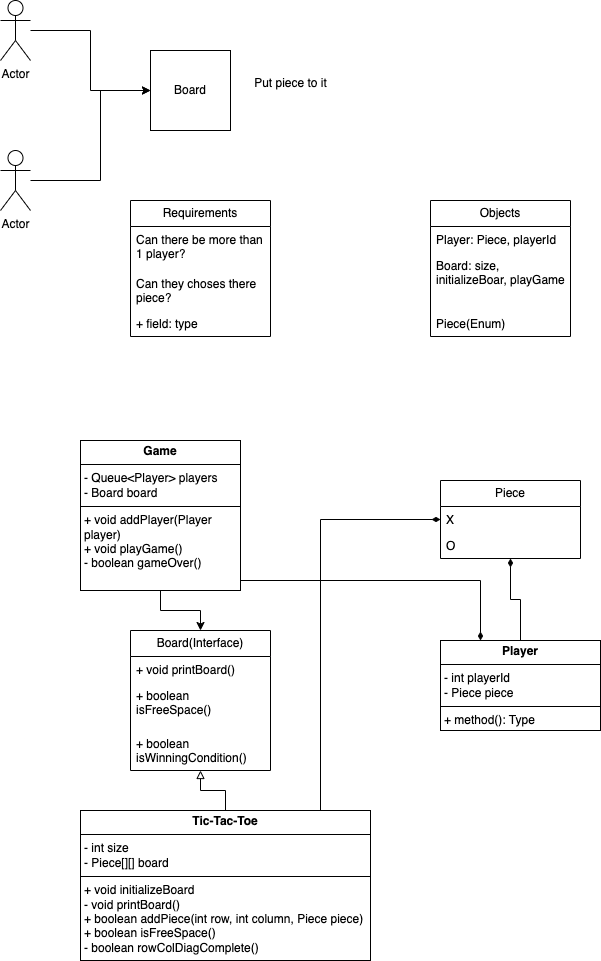

The diagram above was exported from draw.io. Its source (the exported page's mxGraphModel, read from the mxfile embedded in the PNG):
<mxGraphModel dx="1298" dy="760" grid="1" gridSize="10" guides="1" tooltips="1" connect="1" arrows="1" fold="1" page="1" pageScale="1" pageWidth="827" pageHeight="1169" math="0" shadow="0">
  <root>
    <mxCell id="0" />
    <mxCell id="1" parent="0" />
    <mxCell id="oIoASvXI6GwhO4eJu6VX-5" style="edgeStyle=orthogonalEdgeStyle;rounded=0;orthogonalLoop=1;jettySize=auto;html=1;entryX=0;entryY=0.5;entryDx=0;entryDy=0;" edge="1" parent="1" source="oIoASvXI6GwhO4eJu6VX-1" target="oIoASvXI6GwhO4eJu6VX-4">
      <mxGeometry relative="1" as="geometry" />
    </mxCell>
    <mxCell id="oIoASvXI6GwhO4eJu6VX-1" value="Actor" style="shape=umlActor;verticalLabelPosition=bottom;verticalAlign=top;html=1;" vertex="1" parent="1">
      <mxGeometry x="70" y="40" width="30" height="60" as="geometry" />
    </mxCell>
    <mxCell id="oIoASvXI6GwhO4eJu6VX-6" style="edgeStyle=orthogonalEdgeStyle;rounded=0;orthogonalLoop=1;jettySize=auto;html=1;" edge="1" parent="1" source="oIoASvXI6GwhO4eJu6VX-2" target="oIoASvXI6GwhO4eJu6VX-4">
      <mxGeometry relative="1" as="geometry">
        <Array as="points">
          <mxPoint x="170" y="220" />
          <mxPoint x="170" y="130" />
        </Array>
      </mxGeometry>
    </mxCell>
    <mxCell id="oIoASvXI6GwhO4eJu6VX-2" value="Actor" style="shape=umlActor;verticalLabelPosition=bottom;verticalAlign=top;html=1;" vertex="1" parent="1">
      <mxGeometry x="70" y="190" width="30" height="60" as="geometry" />
    </mxCell>
    <mxCell id="oIoASvXI6GwhO4eJu6VX-4" value="Board" style="whiteSpace=wrap;html=1;aspect=fixed;" vertex="1" parent="1">
      <mxGeometry x="220" y="90" width="80" height="80" as="geometry" />
    </mxCell>
    <mxCell id="oIoASvXI6GwhO4eJu6VX-7" value="Put piece to it" style="text;html=1;align=center;verticalAlign=middle;resizable=0;points=[];autosize=1;strokeColor=none;fillColor=none;" vertex="1" parent="1">
      <mxGeometry x="310" y="108" width="100" height="30" as="geometry" />
    </mxCell>
    <mxCell id="oIoASvXI6GwhO4eJu6VX-8" value="Requirements" style="swimlane;fontStyle=0;childLayout=stackLayout;horizontal=1;startSize=26;fillColor=none;horizontalStack=0;resizeParent=1;resizeParentMax=0;resizeLast=0;collapsible=1;marginBottom=0;whiteSpace=wrap;html=1;" vertex="1" parent="1">
      <mxGeometry x="200" y="240" width="140" height="136" as="geometry" />
    </mxCell>
    <mxCell id="oIoASvXI6GwhO4eJu6VX-9" value="Can there be more than 1 player?" style="text;strokeColor=none;fillColor=none;align=left;verticalAlign=top;spacingLeft=4;spacingRight=4;overflow=hidden;rotatable=0;points=[[0,0.5],[1,0.5]];portConstraint=eastwest;whiteSpace=wrap;html=1;" vertex="1" parent="oIoASvXI6GwhO4eJu6VX-8">
      <mxGeometry y="26" width="140" height="44" as="geometry" />
    </mxCell>
    <mxCell id="oIoASvXI6GwhO4eJu6VX-10" value="Can they choses there piece?" style="text;strokeColor=none;fillColor=none;align=left;verticalAlign=top;spacingLeft=4;spacingRight=4;overflow=hidden;rotatable=0;points=[[0,0.5],[1,0.5]];portConstraint=eastwest;whiteSpace=wrap;html=1;" vertex="1" parent="oIoASvXI6GwhO4eJu6VX-8">
      <mxGeometry y="70" width="140" height="40" as="geometry" />
    </mxCell>
    <mxCell id="oIoASvXI6GwhO4eJu6VX-11" value="+ field: type" style="text;strokeColor=none;fillColor=none;align=left;verticalAlign=top;spacingLeft=4;spacingRight=4;overflow=hidden;rotatable=0;points=[[0,0.5],[1,0.5]];portConstraint=eastwest;whiteSpace=wrap;html=1;" vertex="1" parent="oIoASvXI6GwhO4eJu6VX-8">
      <mxGeometry y="110" width="140" height="26" as="geometry" />
    </mxCell>
    <mxCell id="oIoASvXI6GwhO4eJu6VX-12" value="Objects" style="swimlane;fontStyle=0;childLayout=stackLayout;horizontal=1;startSize=26;fillColor=none;horizontalStack=0;resizeParent=1;resizeParentMax=0;resizeLast=0;collapsible=1;marginBottom=0;whiteSpace=wrap;html=1;" vertex="1" parent="1">
      <mxGeometry x="500" y="240" width="140" height="136" as="geometry" />
    </mxCell>
    <mxCell id="oIoASvXI6GwhO4eJu6VX-13" value="Player: Piece, playerId" style="text;strokeColor=none;fillColor=none;align=left;verticalAlign=top;spacingLeft=4;spacingRight=4;overflow=hidden;rotatable=0;points=[[0,0.5],[1,0.5]];portConstraint=eastwest;whiteSpace=wrap;html=1;" vertex="1" parent="oIoASvXI6GwhO4eJu6VX-12">
      <mxGeometry y="26" width="140" height="26" as="geometry" />
    </mxCell>
    <mxCell id="oIoASvXI6GwhO4eJu6VX-14" value="Board: size, initializeBoar, playGame" style="text;strokeColor=none;fillColor=none;align=left;verticalAlign=top;spacingLeft=4;spacingRight=4;overflow=hidden;rotatable=0;points=[[0,0.5],[1,0.5]];portConstraint=eastwest;whiteSpace=wrap;html=1;" vertex="1" parent="oIoASvXI6GwhO4eJu6VX-12">
      <mxGeometry y="52" width="140" height="58" as="geometry" />
    </mxCell>
    <mxCell id="oIoASvXI6GwhO4eJu6VX-15" value="Piece(Enum)" style="text;strokeColor=none;fillColor=none;align=left;verticalAlign=top;spacingLeft=4;spacingRight=4;overflow=hidden;rotatable=0;points=[[0,0.5],[1,0.5]];portConstraint=eastwest;whiteSpace=wrap;html=1;" vertex="1" parent="oIoASvXI6GwhO4eJu6VX-12">
      <mxGeometry y="110" width="140" height="26" as="geometry" />
    </mxCell>
    <mxCell id="oIoASvXI6GwhO4eJu6VX-16" value="Piece" style="swimlane;fontStyle=0;childLayout=stackLayout;horizontal=1;startSize=26;fillColor=none;horizontalStack=0;resizeParent=1;resizeParentMax=0;resizeLast=0;collapsible=1;marginBottom=0;whiteSpace=wrap;html=1;" vertex="1" parent="1">
      <mxGeometry x="510" y="520" width="140" height="78" as="geometry" />
    </mxCell>
    <mxCell id="oIoASvXI6GwhO4eJu6VX-17" value="X" style="text;strokeColor=none;fillColor=none;align=left;verticalAlign=top;spacingLeft=4;spacingRight=4;overflow=hidden;rotatable=0;points=[[0,0.5],[1,0.5]];portConstraint=eastwest;whiteSpace=wrap;html=1;" vertex="1" parent="oIoASvXI6GwhO4eJu6VX-16">
      <mxGeometry y="26" width="140" height="26" as="geometry" />
    </mxCell>
    <mxCell id="oIoASvXI6GwhO4eJu6VX-18" value="O" style="text;strokeColor=none;fillColor=none;align=left;verticalAlign=top;spacingLeft=4;spacingRight=4;overflow=hidden;rotatable=0;points=[[0,0.5],[1,0.5]];portConstraint=eastwest;whiteSpace=wrap;html=1;" vertex="1" parent="oIoASvXI6GwhO4eJu6VX-16">
      <mxGeometry y="52" width="140" height="26" as="geometry" />
    </mxCell>
    <mxCell id="oIoASvXI6GwhO4eJu6VX-25" style="edgeStyle=orthogonalEdgeStyle;rounded=0;orthogonalLoop=1;jettySize=auto;html=1;endArrow=diamondThin;endFill=1;" edge="1" parent="1" source="oIoASvXI6GwhO4eJu6VX-24" target="oIoASvXI6GwhO4eJu6VX-16">
      <mxGeometry relative="1" as="geometry" />
    </mxCell>
    <mxCell id="oIoASvXI6GwhO4eJu6VX-24" value="&lt;p style=&quot;margin:0px;margin-top:4px;text-align:center;&quot;&gt;&lt;b&gt;Player&lt;/b&gt;&lt;/p&gt;&lt;hr size=&quot;1&quot; style=&quot;border-style:solid;&quot;&gt;&lt;p style=&quot;margin:0px;margin-left:4px;&quot;&gt;- int playerId&lt;/p&gt;&lt;p style=&quot;margin:0px;margin-left:4px;&quot;&gt;- Piece piece&lt;/p&gt;&lt;hr size=&quot;1&quot; style=&quot;border-style:solid;&quot;&gt;&lt;p style=&quot;margin:0px;margin-left:4px;&quot;&gt;+ method(): Type&lt;/p&gt;" style="verticalAlign=top;align=left;overflow=fill;html=1;whiteSpace=wrap;" vertex="1" parent="1">
      <mxGeometry x="510" y="680" width="160" height="90" as="geometry" />
    </mxCell>
    <mxCell id="oIoASvXI6GwhO4eJu6VX-30" style="edgeStyle=orthogonalEdgeStyle;rounded=0;orthogonalLoop=1;jettySize=auto;html=1;entryX=0;entryY=0.5;entryDx=0;entryDy=0;endArrow=diamondThin;endFill=1;" edge="1" parent="1" source="oIoASvXI6GwhO4eJu6VX-26" target="oIoASvXI6GwhO4eJu6VX-17">
      <mxGeometry relative="1" as="geometry">
        <Array as="points">
          <mxPoint x="390" y="559" />
        </Array>
      </mxGeometry>
    </mxCell>
    <mxCell id="oIoASvXI6GwhO4eJu6VX-36" style="edgeStyle=orthogonalEdgeStyle;rounded=0;orthogonalLoop=1;jettySize=auto;html=1;endArrow=block;endFill=0;" edge="1" parent="1" source="oIoASvXI6GwhO4eJu6VX-26" target="oIoASvXI6GwhO4eJu6VX-31">
      <mxGeometry relative="1" as="geometry" />
    </mxCell>
    <mxCell id="oIoASvXI6GwhO4eJu6VX-26" value="&lt;p style=&quot;margin:0px;margin-top:4px;text-align:center;&quot;&gt;&lt;b&gt;Tic-Tac-Toe&lt;/b&gt;&lt;/p&gt;&lt;hr size=&quot;1&quot; style=&quot;border-style:solid;&quot;&gt;&lt;p style=&quot;margin:0px;margin-left:4px;&quot;&gt;- int size&lt;/p&gt;&lt;p style=&quot;margin:0px;margin-left:4px;&quot;&gt;- Piece[][] board&lt;/p&gt;&lt;hr size=&quot;1&quot; style=&quot;border-style:solid;&quot;&gt;&lt;p style=&quot;margin:0px;margin-left:4px;&quot;&gt;+ void initializeBoard&lt;/p&gt;&lt;p style=&quot;margin:0px;margin-left:4px;&quot;&gt;- void printBoard()&lt;/p&gt;&lt;p style=&quot;margin:0px;margin-left:4px;&quot;&gt;+ boolean addPiece(int row, int column, Piece piece)&lt;/p&gt;&lt;p style=&quot;margin:0px;margin-left:4px;&quot;&gt;+ boolean isFreeSpace()&lt;/p&gt;&lt;p style=&quot;margin:0px;margin-left:4px;&quot;&gt;- boolean rowColDiagComplete()&lt;/p&gt;" style="verticalAlign=top;align=left;overflow=fill;html=1;whiteSpace=wrap;" vertex="1" parent="1">
      <mxGeometry x="150" y="850" width="290" height="150" as="geometry" />
    </mxCell>
    <mxCell id="oIoASvXI6GwhO4eJu6VX-29" style="edgeStyle=orthogonalEdgeStyle;rounded=0;orthogonalLoop=1;jettySize=auto;html=1;entryX=0.25;entryY=0;entryDx=0;entryDy=0;endArrow=diamondThin;endFill=1;" edge="1" parent="1" source="oIoASvXI6GwhO4eJu6VX-27" target="oIoASvXI6GwhO4eJu6VX-24">
      <mxGeometry relative="1" as="geometry">
        <Array as="points">
          <mxPoint x="550" y="620" />
        </Array>
      </mxGeometry>
    </mxCell>
    <mxCell id="oIoASvXI6GwhO4eJu6VX-35" style="edgeStyle=orthogonalEdgeStyle;rounded=0;orthogonalLoop=1;jettySize=auto;html=1;entryX=0.5;entryY=0;entryDx=0;entryDy=0;" edge="1" parent="1" source="oIoASvXI6GwhO4eJu6VX-27" target="oIoASvXI6GwhO4eJu6VX-31">
      <mxGeometry relative="1" as="geometry" />
    </mxCell>
    <mxCell id="oIoASvXI6GwhO4eJu6VX-27" value="&lt;p style=&quot;margin:0px;margin-top:4px;text-align:center;&quot;&gt;&lt;b&gt;Game&lt;/b&gt;&lt;/p&gt;&lt;hr size=&quot;1&quot; style=&quot;border-style:solid;&quot;&gt;&lt;p style=&quot;margin:0px;margin-left:4px;&quot;&gt;- Queue&amp;lt;Player&amp;gt; players&lt;/p&gt;&lt;p style=&quot;margin:0px;margin-left:4px;&quot;&gt;- Board board&lt;/p&gt;&lt;hr size=&quot;1&quot; style=&quot;border-style:solid;&quot;&gt;&lt;p style=&quot;margin:0px;margin-left:4px;&quot;&gt;+ void addPlayer(Player player)&lt;/p&gt;&lt;p style=&quot;margin:0px;margin-left:4px;&quot;&gt;+ void playGame()&lt;/p&gt;&lt;p style=&quot;margin:0px;margin-left:4px;&quot;&gt;- boolean gameOver()&lt;/p&gt;" style="verticalAlign=top;align=left;overflow=fill;html=1;whiteSpace=wrap;" vertex="1" parent="1">
      <mxGeometry x="150" y="480" width="160" height="150" as="geometry" />
    </mxCell>
    <mxCell id="oIoASvXI6GwhO4eJu6VX-31" value="Board(Interface)" style="swimlane;fontStyle=0;childLayout=stackLayout;horizontal=1;startSize=26;fillColor=none;horizontalStack=0;resizeParent=1;resizeParentMax=0;resizeLast=0;collapsible=1;marginBottom=0;whiteSpace=wrap;html=1;" vertex="1" parent="1">
      <mxGeometry x="200" y="670" width="140" height="140" as="geometry" />
    </mxCell>
    <mxCell id="oIoASvXI6GwhO4eJu6VX-32" value="+ void printBoard()" style="text;strokeColor=none;fillColor=none;align=left;verticalAlign=top;spacingLeft=4;spacingRight=4;overflow=hidden;rotatable=0;points=[[0,0.5],[1,0.5]];portConstraint=eastwest;whiteSpace=wrap;html=1;" vertex="1" parent="oIoASvXI6GwhO4eJu6VX-31">
      <mxGeometry y="26" width="140" height="26" as="geometry" />
    </mxCell>
    <mxCell id="oIoASvXI6GwhO4eJu6VX-33" value="+ boolean isFreeSpace()" style="text;strokeColor=none;fillColor=none;align=left;verticalAlign=top;spacingLeft=4;spacingRight=4;overflow=hidden;rotatable=0;points=[[0,0.5],[1,0.5]];portConstraint=eastwest;whiteSpace=wrap;html=1;" vertex="1" parent="oIoASvXI6GwhO4eJu6VX-31">
      <mxGeometry y="52" width="140" height="48" as="geometry" />
    </mxCell>
    <mxCell id="oIoASvXI6GwhO4eJu6VX-34" value="+ boolean isWinningCondition()" style="text;strokeColor=none;fillColor=none;align=left;verticalAlign=top;spacingLeft=4;spacingRight=4;overflow=hidden;rotatable=0;points=[[0,0.5],[1,0.5]];portConstraint=eastwest;whiteSpace=wrap;html=1;" vertex="1" parent="oIoASvXI6GwhO4eJu6VX-31">
      <mxGeometry y="100" width="140" height="40" as="geometry" />
    </mxCell>
  </root>
</mxGraphModel>